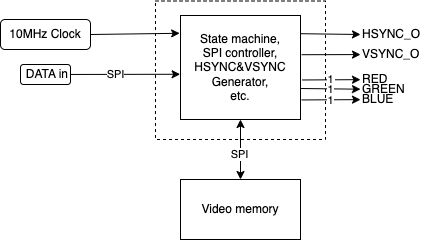

The diagram above was exported from draw.io. Its source (the exported page's mxGraphModel, read from the mxfile embedded in the PNG):
<mxGraphModel dx="577" dy="291" grid="1" gridSize="10" guides="1" tooltips="1" connect="1" arrows="1" fold="1" page="1" pageScale="1" pageWidth="1654" pageHeight="1169" math="0" shadow="0">
  <root>
    <mxCell id="0" />
    <mxCell id="1" parent="0" />
    <mxCell id="36" value="" style="rounded=0;whiteSpace=wrap;html=1;dashed=1;" parent="1" vertex="1">
      <mxGeometry x="395" y="181.5" width="170" height="138.5" as="geometry" />
    </mxCell>
    <mxCell id="9" style="edgeStyle=none;html=1;exitX=0.997;exitY=0.175;exitDx=0;exitDy=0;entryX=0;entryY=0.5;entryDx=0;entryDy=0;exitPerimeter=0;" parent="1" source="2" target="12" edge="1">
      <mxGeometry relative="1" as="geometry">
        <mxPoint x="600" y="154.27906976744185" as="targetPoint" />
      </mxGeometry>
    </mxCell>
    <mxCell id="2" value="State machine,&lt;br&gt;SPI controller,&lt;br&gt;HSYNC&amp;amp;VSYNC&lt;br&gt;Generator,&lt;br&gt;etc." style="rounded=0;whiteSpace=wrap;html=1;" parent="1" vertex="1">
      <mxGeometry x="420" y="196" width="120" height="104" as="geometry" />
    </mxCell>
    <mxCell id="5" style="edgeStyle=none;html=1;exitX=1;exitY=0.5;exitDx=0;exitDy=0;entryX=-0.007;entryY=0.171;entryDx=0;entryDy=0;entryPerimeter=0;" parent="1" source="3" target="2" edge="1">
      <mxGeometry relative="1" as="geometry" />
    </mxCell>
    <mxCell id="3" value="10MHz Clock" style="rounded=1;whiteSpace=wrap;html=1;" parent="1" vertex="1">
      <mxGeometry x="240" y="200" width="90" height="30" as="geometry" />
    </mxCell>
    <mxCell id="14" style="edgeStyle=none;html=1;exitX=1.009;exitY=0.377;exitDx=0;exitDy=0;exitPerimeter=0;" parent="1" source="2" target="15" edge="1">
      <mxGeometry relative="1" as="geometry">
        <mxPoint x="600" y="242.65116279069775" as="targetPoint" />
        <mxPoint x="539.9999999999998" y="254.9999999999999" as="sourcePoint" />
      </mxGeometry>
    </mxCell>
    <mxCell id="21" style="edgeStyle=none;html=1;entryX=0.5;entryY=0;entryDx=0;entryDy=0;exitX=0.5;exitY=1;exitDx=0;exitDy=0;startArrow=classic;startFill=1;" parent="1" source="2" target="19" edge="1">
      <mxGeometry relative="1" as="geometry">
        <mxPoint x="450" y="279.9999999999999" as="sourcePoint" />
      </mxGeometry>
    </mxCell>
    <mxCell id="38" value="SPI" style="edgeLabel;html=1;align=center;verticalAlign=middle;resizable=0;points=[];" vertex="1" connectable="0" parent="21">
      <mxGeometry x="0.1571" y="-1" relative="1" as="geometry">
        <mxPoint as="offset" />
      </mxGeometry>
    </mxCell>
    <mxCell id="12" value="HSYNC_O" style="text;html=1;strokeColor=none;fillColor=none;align=left;verticalAlign=middle;whiteSpace=wrap;rounded=0;" parent="1" vertex="1">
      <mxGeometry x="600" y="200" width="70" height="30" as="geometry" />
    </mxCell>
    <mxCell id="15" value="VSYNC_O" style="text;html=1;strokeColor=none;fillColor=none;align=left;verticalAlign=middle;whiteSpace=wrap;rounded=0;" parent="1" vertex="1">
      <mxGeometry x="600" y="220" width="70" height="30" as="geometry" />
    </mxCell>
    <mxCell id="24" value="1" style="edgeStyle=none;html=1;exitX=1.013;exitY=0.62;exitDx=0;exitDy=0;exitPerimeter=0;" parent="1" source="2" target="30" edge="1">
      <mxGeometry relative="1" as="geometry">
        <mxPoint x="600" y="335.20930232558146" as="targetPoint" />
      </mxGeometry>
    </mxCell>
    <mxCell id="25" value="1" style="edgeLabel;html=1;align=center;verticalAlign=middle;resizable=0;points=[];" parent="24" vertex="1" connectable="0">
      <mxGeometry x="0.8225" relative="1" as="geometry">
        <mxPoint x="-25" as="offset" />
      </mxGeometry>
    </mxCell>
    <mxCell id="26" style="edgeStyle=none;html=1;exitX=1.005;exitY=0.702;exitDx=0;exitDy=0;exitPerimeter=0;" parent="1" source="2" target="31" edge="1">
      <mxGeometry relative="1" as="geometry">
        <mxPoint x="600" y="350.09302325581393" as="targetPoint" />
      </mxGeometry>
    </mxCell>
    <mxCell id="27" value="1" style="edgeLabel;html=1;align=center;verticalAlign=middle;resizable=0;points=[];" parent="26" vertex="1" connectable="0">
      <mxGeometry x="0.4194" y="-1" relative="1" as="geometry">
        <mxPoint x="-13" y="-1" as="offset" />
      </mxGeometry>
    </mxCell>
    <mxCell id="28" style="edgeStyle=none;html=1;exitX=1.009;exitY=0.812;exitDx=0;exitDy=0;exitPerimeter=0;" parent="1" source="2" target="32" edge="1">
      <mxGeometry relative="1" as="geometry">
        <mxPoint x="600" y="364.9767441860465" as="targetPoint" />
        <mxPoint x="565" y="287" as="sourcePoint" />
      </mxGeometry>
    </mxCell>
    <mxCell id="29" value="1" style="edgeLabel;html=1;align=center;verticalAlign=middle;resizable=0;points=[];" parent="28" vertex="1" connectable="0">
      <mxGeometry x="0.2798" y="-1" relative="1" as="geometry">
        <mxPoint x="-9" as="offset" />
      </mxGeometry>
    </mxCell>
    <mxCell id="33" style="edgeStyle=none;html=1;exitX=-0.003;exitY=0.565;exitDx=0;exitDy=0;startArrow=classic;startFill=1;endArrow=none;endFill=0;exitPerimeter=0;" parent="1" source="2" target="34" edge="1">
      <mxGeometry relative="1" as="geometry">
        <mxPoint x="350" y="350.09302325581393" as="targetPoint" />
      </mxGeometry>
    </mxCell>
    <mxCell id="35" value="SPI" style="edgeLabel;html=1;align=center;verticalAlign=middle;resizable=0;points=[];" parent="33" vertex="1" connectable="0">
      <mxGeometry x="0.3713" y="1" relative="1" as="geometry">
        <mxPoint x="10" y="-1" as="offset" />
      </mxGeometry>
    </mxCell>
    <mxCell id="19" value="Video memory" style="rounded=0;whiteSpace=wrap;html=1;" parent="1" vertex="1">
      <mxGeometry x="420" y="360" width="120" height="60" as="geometry" />
    </mxCell>
    <mxCell id="30" value="RED" style="text;html=1;strokeColor=none;fillColor=none;align=left;verticalAlign=middle;whiteSpace=wrap;rounded=0;" parent="1" vertex="1">
      <mxGeometry x="600" y="255" width="50" height="10" as="geometry" />
    </mxCell>
    <mxCell id="31" value="GREEN" style="text;html=1;strokeColor=none;fillColor=none;align=left;verticalAlign=middle;whiteSpace=wrap;rounded=0;" parent="1" vertex="1">
      <mxGeometry x="600" y="265" width="50" height="10" as="geometry" />
    </mxCell>
    <mxCell id="32" value="BLUE" style="text;html=1;strokeColor=none;fillColor=none;align=left;verticalAlign=middle;whiteSpace=wrap;rounded=0;" parent="1" vertex="1">
      <mxGeometry x="600" y="275" width="50" height="9.98" as="geometry" />
    </mxCell>
    <mxCell id="34" value="DATA in" style="text;html=1;strokeColor=default;fillColor=none;align=right;verticalAlign=middle;whiteSpace=wrap;rounded=1;" parent="1" vertex="1">
      <mxGeometry x="260" y="245" width="50" height="20" as="geometry" />
    </mxCell>
  </root>
</mxGraphModel>